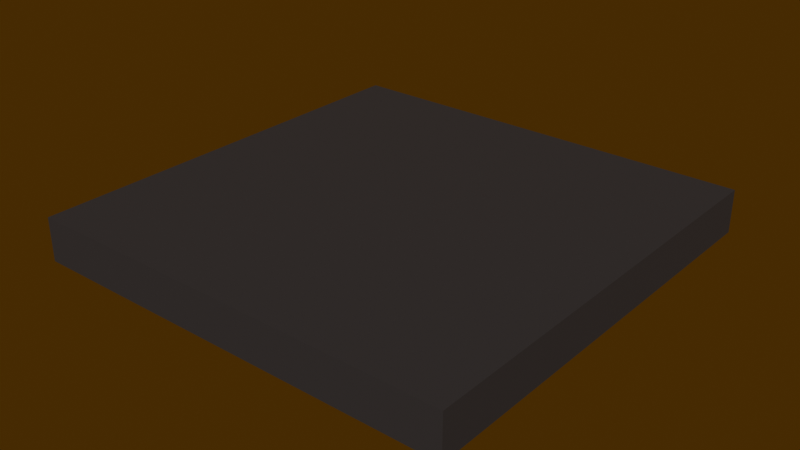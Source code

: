 # Source: metall.blend  (saved by Blender 2.83.19; exported with 4.5.12 LTS)
import bpy
from mathutils import Matrix  # noqa: F401  (used for matrix-valued properties, if any)

bpy.ops.wm.read_factory_settings(use_empty=True)
scene = bpy.context.scene
scene.name = 'Scene'

# ---- collections
col_collection = bpy.data.collections.new('Collection'); scene.collection.children.link(col_collection)

# ---- materials (node trees are filled in below, after node groups)
mat_material_001 = bpy.data.materials.new('Material.001')
mat_material_001.use_transparent_shadow = False

# ---- material node trees
mat_material_001.use_nodes = True; mat_material_001.node_tree.nodes.clear()
_N = mat_material_001.node_tree.nodes; _L = mat_material_001.node_tree.links
n0 = _N.new('ShaderNodeBsdfPrincipled'); n0.name = 'Principled BSDF'; n0.location = (10, 300)
n0.distribution = 'GGX'
n0.subsurface_method = 'BURLEY'
n0.inputs[0].default_value = (0.04955, 0.04555, 0.04676, 1.0)
n0.inputs[1].default_value = 0.3667
n0.inputs[3].default_value = 1.45
n0.inputs[27].default_value = (0.0, 0.0, 0.0, 1.0)
n0.inputs[28].default_value = 1.0
n1 = _N.new('ShaderNodeOutputMaterial'); n1.name = 'Material Output'; n1.location = (300, 300)
_L.new(n0.outputs[0], n1.inputs[0])
n1.is_active_output = True

# ---- world
world_world = bpy.data.worlds.new('World'); scene.world = world_world
world_world.use_nodes = True; world_world.node_tree.nodes.clear()
_N = world_world.node_tree.nodes; _L = world_world.node_tree.links
n0 = _N.new('ShaderNodeOutputWorld'); n0.name = 'World Output'; n0.location = (300, 300)
n1 = _N.new('ShaderNodeBackground'); n1.name = 'Background'; n1.location = (10, 300)
n1.inputs[0].default_value = (0.05087, 0.02143, 0.0005673, 1.0)
_L.new(n1.outputs[0], n0.inputs[0])
n0.is_active_output = True
world_world.color = (0.05088, 0.05088, 0.05088)
world_world.use_sun_shadow = False
world_world.sun_shadow_jitter_overblur = 0.0

# ---- meshes
me_cube_001 = bpy.data.meshes.new('Cube.001')
me_cube_001.from_pydata([(-0.5, -0.5, -0.05), (-0.5, -0.5, 0.05), (-0.5, 0.5, -0.05), (-0.5, 0.5, 0.05), (0.5, -0.5, -0.05), (0.5, -0.5, 0.05), (0.5, 0.5, -0.05), (0.5, 0.5, 0.05)], [], [(0, 1, 3, 2), (2, 3, 7, 6), (6, 7, 5, 4), (4, 5, 1, 0), (2, 6, 4, 0), (7, 3, 1, 5)])
_uv = me_cube_001.uv_layers.new(name='UVMap')
_uv.uv.foreach_set('vector', [0.375, 0.0, 0.625, 0.0, 0.625, 0.25, 0.375, 0.25, 0.375, 0.25, 0.625, 0.25, 0.625, 0.5, 0.375, 0.5, 0.375, 0.5, 0.625, 0.5, 0.625, 0.75, 0.375, 0.75, 0.375, 0.75, 0.625, 0.75, 0.625, 1.0, 0.375, 1.0, 0.125, 0.5, 0.375, 0.5, 0.375, 0.75, 0.125, 0.75, 0.625, 0.5, 0.875, 0.5, 0.875, 0.75, 0.625, 0.75])
me_cube_001.materials.append(mat_material_001)
me_cube_001.use_remesh_fix_poles = True
me_cube_001.use_remesh_preserve_attributes = False
me_cube_001.use_mirror_vertex_groups = False
me_cube_001.update()

# ---- objects
ob_cube = bpy.data.objects.new('Cube', me_cube_001)

# ---- transforms, parenting, visibility, modifiers, constraints
ob_cube.location = (0.0, 0.0, 0.0)
ob_cube.lineart.crease_threshold = 0.0

# ---- collection membership
col_collection.objects.link(ob_cube)

# ---- scene / render settings (as saved in the file)
scene.frame_start = 1; scene.frame_end = 250; scene.frame_set(1)
scene.render.engine = 'BLENDER_EEVEE_NEXT'
scene.cycles.use_denoising = False
scene.cycles.samples = 128
scene.cycles.sampling_pattern = 'TABULATED_SOBOL'
scene.cycles.use_adaptive_sampling = False
scene.cycles.use_light_tree = False
scene.view_settings.view_transform = 'Filmic'
bpy.context.view_layer.update()

# ---- added for rendering (the .blend has no active camera and no usable light): camera, sun
cam_auto = bpy.data.cameras.new('AutoCamera')
cam_auto.lens = 50.0
cam_auto.sensor_width = 36.0
cam_auto.clip_end = 1000.0
ob_auto_camera = bpy.data.objects.new('AutoCamera', cam_auto)
scene.collection.objects.link(ob_auto_camera)
ob_auto_camera.location = (1.31173, -1.57408, 1.04939)
ob_auto_camera.rotation_euler = (1.09748, -7.21219e-08, 0.694738)
scene.camera = ob_auto_camera
light_auto_sun = bpy.data.lights.new('AutoSun', 'SUN')
light_auto_sun.energy = 3.0
light_auto_sun.angle = 0.0523599
ob_auto_sun = bpy.data.objects.new('AutoSun', light_auto_sun)
scene.collection.objects.link(ob_auto_sun)
ob_auto_sun.rotation_euler = (0.872665, 0.174533, 0.523599)
bpy.context.view_layer.update()
